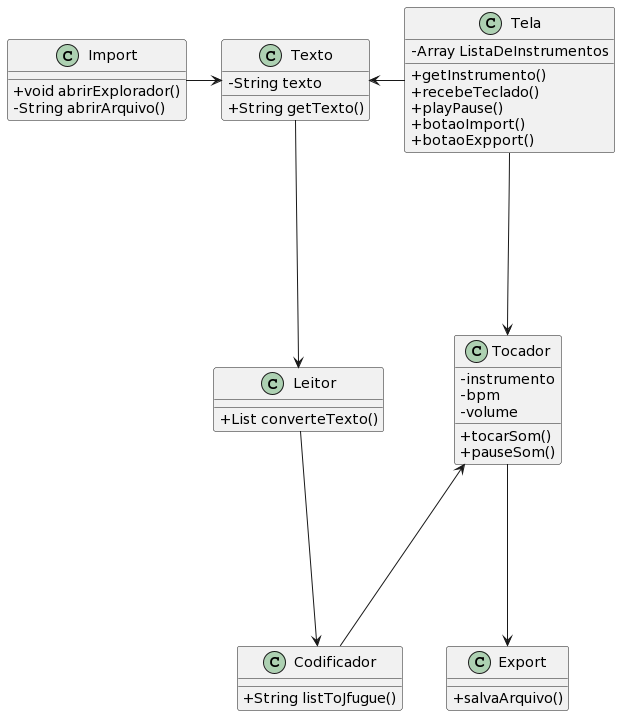

The diagram above was rendered by PlantUML. Its source (embedded in the PNG):
@startuml
skinparam classAttributeIconSize 0

class Tela {
    -Array ListaDeInstrumentos
    

    +getInstrumento()
    +recebeTeclado()
    +playPause()
    +botaoImport()
    +botaoExpport()
}

class Tocador{
   - instrumento
   - bpm
   - volume


   + tocarSom()
   + pauseSom()
}

class Texto{
 - String texto

 + String getTexto()


}


class Import{
+ void abrirExplorador()
- String abrirArquivo()


}
class Leitor{

+List converteTexto()

}

class Codificador{

+String listToJfugue()


}

class Export{ 

+ salvaArquivo()
}

Import --right--> Texto
Tela --left--> Texto
Texto ----> Leitor
Leitor ----> Codificador
Codificador --up--> Tocador
Tela ----> Tocador
Tocador ----> Export
@enduml